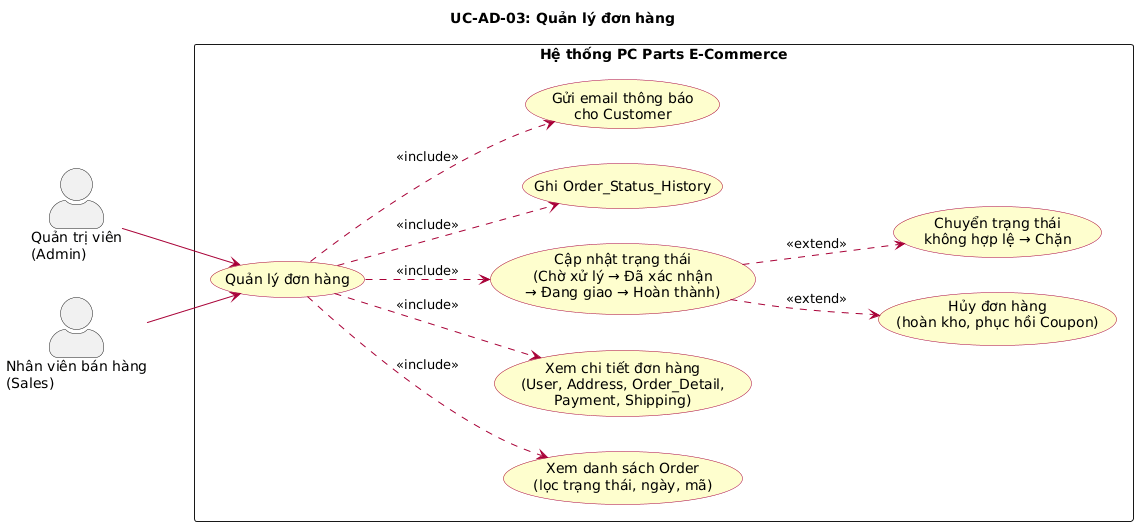

The diagram above was rendered by PlantUML. Its source (embedded in the PNG):
@startuml
left to right direction
skinparam actorStyle awesome
skinparam packageStyle rectangle
skinparam usecase {
  BackgroundColor #FEFECE
  BorderColor #A80036
  ArrowColor #A80036
}

title UC-AD-03: Quản lý đơn hàng

actor "Quản trị viên\n(Admin)" as Admin
actor "Nhân viên bán hàng\n(Sales)" as Sales

rectangle "Hệ thống PC Parts E-Commerce" {
  usecase "Quản lý đơn hàng" as UC_ORDER
  usecase "Xem danh sách Order\n(lọc trạng thái, ngày, mã)" as UC_LIST
  usecase "Xem chi tiết đơn hàng\n(User, Address, Order_Detail,\nPayment, Shipping)" as UC_DETAIL
  usecase "Cập nhật trạng thái\n(Chờ xử lý → Đã xác nhận\n→ Đang giao → Hoàn thành)" as UC_UPDATE
  usecase "Hủy đơn hàng\n(hoàn kho, phục hồi Coupon)" as UC_CANCEL
  usecase "Ghi Order_Status_History" as UC_HISTORY
  usecase "Gửi email thông báo\ncho Customer" as UC_EMAIL
  usecase "Chuyển trạng thái\nkhông hợp lệ → Chặn" as UC_ERR_INVALID
}

Admin --> UC_ORDER
Sales --> UC_ORDER

UC_ORDER ..> UC_LIST : <<include>>
UC_ORDER ..> UC_DETAIL : <<include>>
UC_ORDER ..> UC_UPDATE : <<include>>
UC_ORDER ..> UC_HISTORY : <<include>>
UC_ORDER ..> UC_EMAIL : <<include>>
UC_UPDATE ..> UC_CANCEL : <<extend>>
UC_UPDATE ..> UC_ERR_INVALID : <<extend>>
@enduml